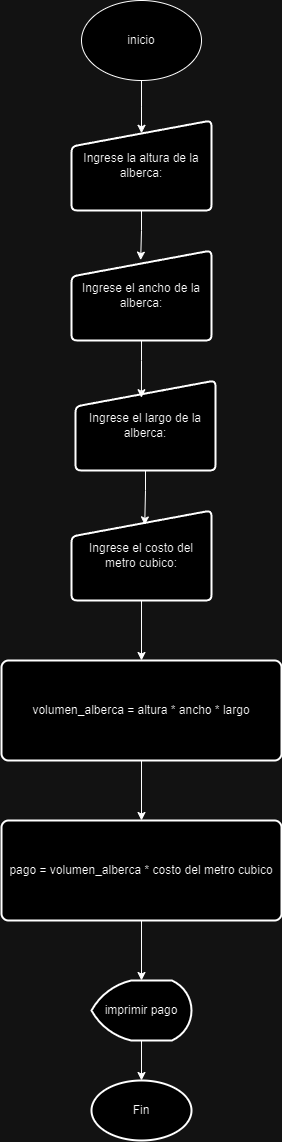

The diagram above was exported from draw.io. Its source (the exported page's mxGraphModel, read from the mxfile embedded in the PNG):
<mxGraphModel dx="704" dy="1510" grid="1" gridSize="10" guides="1" tooltips="1" connect="1" arrows="1" fold="1" page="1" pageScale="1" pageWidth="827" pageHeight="1169" math="0" shadow="0">
  <root>
    <mxCell id="0" />
    <mxCell id="1" parent="0" />
    <mxCell id="Pj38CWVUoMnZ6HtHFjLZ-1" value="inicio" style="ellipse;whiteSpace=wrap;html=1;" parent="1" vertex="1">
      <mxGeometry x="280" y="-40" width="120" height="80" as="geometry" />
    </mxCell>
    <mxCell id="SR0C8TMsS8t6gvntqpC--3" style="edgeStyle=orthogonalEdgeStyle;rounded=0;orthogonalLoop=1;jettySize=auto;html=1;entryX=0.5;entryY=0.16;entryDx=0;entryDy=0;entryPerimeter=0;" edge="1" parent="1" source="Pj38CWVUoMnZ6HtHFjLZ-1">
      <mxGeometry relative="1" as="geometry">
        <mxPoint x="340" y="92.80000000000018" as="targetPoint" />
      </mxGeometry>
    </mxCell>
    <mxCell id="SR0C8TMsS8t6gvntqpC--11" value="Ingrese la altura de la alberca:" style="html=1;strokeWidth=2;shape=manualInput;whiteSpace=wrap;rounded=1;size=26;arcSize=11;" vertex="1" parent="1">
      <mxGeometry x="270" y="80" width="140" height="90" as="geometry" />
    </mxCell>
    <mxCell id="SR0C8TMsS8t6gvntqpC--12" value="Ingrese el ancho de la alberca:" style="html=1;strokeWidth=2;shape=manualInput;whiteSpace=wrap;rounded=1;size=26;arcSize=11;" vertex="1" parent="1">
      <mxGeometry x="270" y="210" width="140" height="90" as="geometry" />
    </mxCell>
    <mxCell id="SR0C8TMsS8t6gvntqpC--13" value="Ingrese el largo de la alberca:" style="html=1;strokeWidth=2;shape=manualInput;whiteSpace=wrap;rounded=1;size=26;arcSize=11;" vertex="1" parent="1">
      <mxGeometry x="274" y="340" width="140" height="90" as="geometry" />
    </mxCell>
    <mxCell id="SR0C8TMsS8t6gvntqpC--19" style="edgeStyle=orthogonalEdgeStyle;rounded=0;orthogonalLoop=1;jettySize=auto;html=1;entryX=0.5;entryY=0;entryDx=0;entryDy=0;" edge="1" parent="1" source="SR0C8TMsS8t6gvntqpC--14" target="SR0C8TMsS8t6gvntqpC--18">
      <mxGeometry relative="1" as="geometry" />
    </mxCell>
    <mxCell id="SR0C8TMsS8t6gvntqpC--14" value="Ingrese el costo del metro cubico:" style="html=1;strokeWidth=2;shape=manualInput;whiteSpace=wrap;rounded=1;size=26;arcSize=11;" vertex="1" parent="1">
      <mxGeometry x="270" y="470" width="140" height="90" as="geometry" />
    </mxCell>
    <mxCell id="SR0C8TMsS8t6gvntqpC--15" style="edgeStyle=orthogonalEdgeStyle;rounded=0;orthogonalLoop=1;jettySize=auto;html=1;entryX=0.494;entryY=0.107;entryDx=0;entryDy=0;entryPerimeter=0;" edge="1" parent="1" source="SR0C8TMsS8t6gvntqpC--11" target="SR0C8TMsS8t6gvntqpC--12">
      <mxGeometry relative="1" as="geometry" />
    </mxCell>
    <mxCell id="SR0C8TMsS8t6gvntqpC--16" style="edgeStyle=orthogonalEdgeStyle;rounded=0;orthogonalLoop=1;jettySize=auto;html=1;entryX=0.471;entryY=0.191;entryDx=0;entryDy=0;entryPerimeter=0;" edge="1" parent="1" source="SR0C8TMsS8t6gvntqpC--12" target="SR0C8TMsS8t6gvntqpC--13">
      <mxGeometry relative="1" as="geometry" />
    </mxCell>
    <mxCell id="SR0C8TMsS8t6gvntqpC--17" style="edgeStyle=orthogonalEdgeStyle;rounded=0;orthogonalLoop=1;jettySize=auto;html=1;entryX=0.523;entryY=0.16;entryDx=0;entryDy=0;entryPerimeter=0;" edge="1" parent="1" source="SR0C8TMsS8t6gvntqpC--13" target="SR0C8TMsS8t6gvntqpC--14">
      <mxGeometry relative="1" as="geometry" />
    </mxCell>
    <mxCell id="SR0C8TMsS8t6gvntqpC--21" style="edgeStyle=orthogonalEdgeStyle;rounded=0;orthogonalLoop=1;jettySize=auto;html=1;entryX=0.5;entryY=0;entryDx=0;entryDy=0;" edge="1" parent="1" source="SR0C8TMsS8t6gvntqpC--18" target="SR0C8TMsS8t6gvntqpC--20">
      <mxGeometry relative="1" as="geometry" />
    </mxCell>
    <mxCell id="SR0C8TMsS8t6gvntqpC--18" value="volumen_alberca = altura * ancho * largo" style="rounded=1;whiteSpace=wrap;html=1;absoluteArcSize=1;arcSize=14;strokeWidth=2;" vertex="1" parent="1">
      <mxGeometry x="200" y="620" width="280" height="100" as="geometry" />
    </mxCell>
    <mxCell id="SR0C8TMsS8t6gvntqpC--20" value="pago = volumen_alberca * costo del metro cubico" style="rounded=1;whiteSpace=wrap;html=1;absoluteArcSize=1;arcSize=14;strokeWidth=2;" vertex="1" parent="1">
      <mxGeometry x="200" y="780" width="280" height="100" as="geometry" />
    </mxCell>
    <mxCell id="SR0C8TMsS8t6gvntqpC--22" value="imprimir pago" style="strokeWidth=2;html=1;shape=mxgraph.flowchart.display;whiteSpace=wrap;" vertex="1" parent="1">
      <mxGeometry x="290" y="940" width="100" height="60" as="geometry" />
    </mxCell>
    <mxCell id="SR0C8TMsS8t6gvntqpC--23" style="edgeStyle=orthogonalEdgeStyle;rounded=0;orthogonalLoop=1;jettySize=auto;html=1;entryX=0.5;entryY=0;entryDx=0;entryDy=0;entryPerimeter=0;" edge="1" parent="1" source="SR0C8TMsS8t6gvntqpC--20" target="SR0C8TMsS8t6gvntqpC--22">
      <mxGeometry relative="1" as="geometry" />
    </mxCell>
    <mxCell id="SR0C8TMsS8t6gvntqpC--24" value="Fin" style="strokeWidth=2;html=1;shape=mxgraph.flowchart.start_1;whiteSpace=wrap;" vertex="1" parent="1">
      <mxGeometry x="290" y="1040" width="100" height="60" as="geometry" />
    </mxCell>
    <mxCell id="SR0C8TMsS8t6gvntqpC--25" style="edgeStyle=orthogonalEdgeStyle;rounded=0;orthogonalLoop=1;jettySize=auto;html=1;entryX=0.5;entryY=0;entryDx=0;entryDy=0;entryPerimeter=0;" edge="1" parent="1" source="SR0C8TMsS8t6gvntqpC--22" target="SR0C8TMsS8t6gvntqpC--24">
      <mxGeometry relative="1" as="geometry" />
    </mxCell>
  </root>
</mxGraphModel>